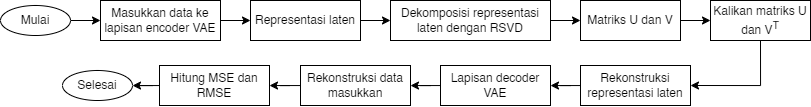

The diagram above was exported from draw.io. Its source (the exported page's mxGraphModel, read from the mxfile embedded in the PNG):
<mxGraphModel dx="1285" dy="763" grid="1" gridSize="10" guides="1" tooltips="1" connect="1" arrows="1" fold="1" page="1" pageScale="1" pageWidth="850" pageHeight="1100" math="0" shadow="0">
  <root>
    <mxCell id="0" />
    <mxCell id="1" parent="0" />
    <mxCell id="2" value="" style="edgeStyle=orthogonalEdgeStyle;rounded=0;orthogonalLoop=1;jettySize=auto;html=1;" edge="1" source="3" target="5" parent="1">
      <mxGeometry relative="1" as="geometry" />
    </mxCell>
    <mxCell id="3" value="Mulai" style="ellipse;whiteSpace=wrap;html=1;" vertex="1" parent="1">
      <mxGeometry x="80" y="920" width="70" height="30" as="geometry" />
    </mxCell>
    <mxCell id="4" value="" style="edgeStyle=orthogonalEdgeStyle;rounded=0;orthogonalLoop=1;jettySize=auto;html=1;" edge="1" source="5" target="10" parent="1">
      <mxGeometry relative="1" as="geometry" />
    </mxCell>
    <mxCell id="5" value="Masukkan data ke lapisan encoder VAE" style="rounded=0;whiteSpace=wrap;html=1;" vertex="1" parent="1">
      <mxGeometry x="180" y="915" width="120" height="40" as="geometry" />
    </mxCell>
    <mxCell id="6" value="" style="edgeStyle=orthogonalEdgeStyle;rounded=0;orthogonalLoop=1;jettySize=auto;html=1;" edge="1" source="7" target="12" parent="1">
      <mxGeometry relative="1" as="geometry" />
    </mxCell>
    <mxCell id="7" value="Dekomposisi representasi laten dengan RSVD" style="rounded=0;whiteSpace=wrap;html=1;" vertex="1" parent="1">
      <mxGeometry x="470" y="915" width="160" height="40" as="geometry" />
    </mxCell>
    <mxCell id="8" value="Selesai" style="ellipse;whiteSpace=wrap;html=1;" vertex="1" parent="1">
      <mxGeometry x="142" y="985" width="70" height="30" as="geometry" />
    </mxCell>
    <mxCell id="9" value="" style="edgeStyle=orthogonalEdgeStyle;rounded=0;orthogonalLoop=1;jettySize=auto;html=1;" edge="1" source="10" target="7" parent="1">
      <mxGeometry relative="1" as="geometry" />
    </mxCell>
    <mxCell id="10" value="Representasi laten" style="rounded=0;whiteSpace=wrap;html=1;" vertex="1" parent="1">
      <mxGeometry x="330" y="915" width="110" height="40" as="geometry" />
    </mxCell>
    <mxCell id="11" value="" style="edgeStyle=orthogonalEdgeStyle;rounded=0;orthogonalLoop=1;jettySize=auto;html=1;" edge="1" source="12" target="14" parent="1">
      <mxGeometry relative="1" as="geometry" />
    </mxCell>
    <mxCell id="12" value="Matriks U dan V" style="rounded=0;whiteSpace=wrap;html=1;" vertex="1" parent="1">
      <mxGeometry x="660" y="915" width="100" height="40" as="geometry" />
    </mxCell>
    <mxCell id="13" style="edgeStyle=orthogonalEdgeStyle;rounded=0;orthogonalLoop=1;jettySize=auto;html=1;exitX=0.5;exitY=1;exitDx=0;exitDy=0;entryX=1;entryY=0.5;entryDx=0;entryDy=0;" edge="1" source="14" target="16" parent="1">
      <mxGeometry relative="1" as="geometry" />
    </mxCell>
    <mxCell id="14" value="Kalikan matriks U dan V&lt;sup&gt;T&lt;/sup&gt;" style="rounded=0;whiteSpace=wrap;html=1;" vertex="1" parent="1">
      <mxGeometry x="790" y="915" width="100" height="40" as="geometry" />
    </mxCell>
    <mxCell id="15" value="" style="edgeStyle=orthogonalEdgeStyle;rounded=0;orthogonalLoop=1;jettySize=auto;html=1;" edge="1" source="16" target="18" parent="1">
      <mxGeometry relative="1" as="geometry" />
    </mxCell>
    <mxCell id="16" value="Rekonstruksi representasi laten" style="rounded=0;whiteSpace=wrap;html=1;" vertex="1" parent="1">
      <mxGeometry x="660" y="980" width="110" height="40" as="geometry" />
    </mxCell>
    <mxCell id="17" value="" style="edgeStyle=orthogonalEdgeStyle;rounded=0;orthogonalLoop=1;jettySize=auto;html=1;" edge="1" source="18" target="20" parent="1">
      <mxGeometry relative="1" as="geometry" />
    </mxCell>
    <mxCell id="18" value="Lapisan decoder VAE" style="rounded=0;whiteSpace=wrap;html=1;" vertex="1" parent="1">
      <mxGeometry x="520" y="980" width="110" height="40" as="geometry" />
    </mxCell>
    <mxCell id="19" value="" style="edgeStyle=orthogonalEdgeStyle;rounded=0;orthogonalLoop=1;jettySize=auto;html=1;" edge="1" source="20" target="22" parent="1">
      <mxGeometry relative="1" as="geometry" />
    </mxCell>
    <mxCell id="20" value="Rekonstruksi data masukkan" style="rounded=0;whiteSpace=wrap;html=1;" vertex="1" parent="1">
      <mxGeometry x="380" y="980" width="110" height="40" as="geometry" />
    </mxCell>
    <mxCell id="21" value="" style="edgeStyle=orthogonalEdgeStyle;rounded=0;orthogonalLoop=1;jettySize=auto;html=1;" edge="1" source="22" target="8" parent="1">
      <mxGeometry relative="1" as="geometry" />
    </mxCell>
    <mxCell id="22" value="Hitung MSE dan RMSE" style="rounded=0;whiteSpace=wrap;html=1;" vertex="1" parent="1">
      <mxGeometry x="239" y="980" width="110" height="40" as="geometry" />
    </mxCell>
  </root>
</mxGraphModel>